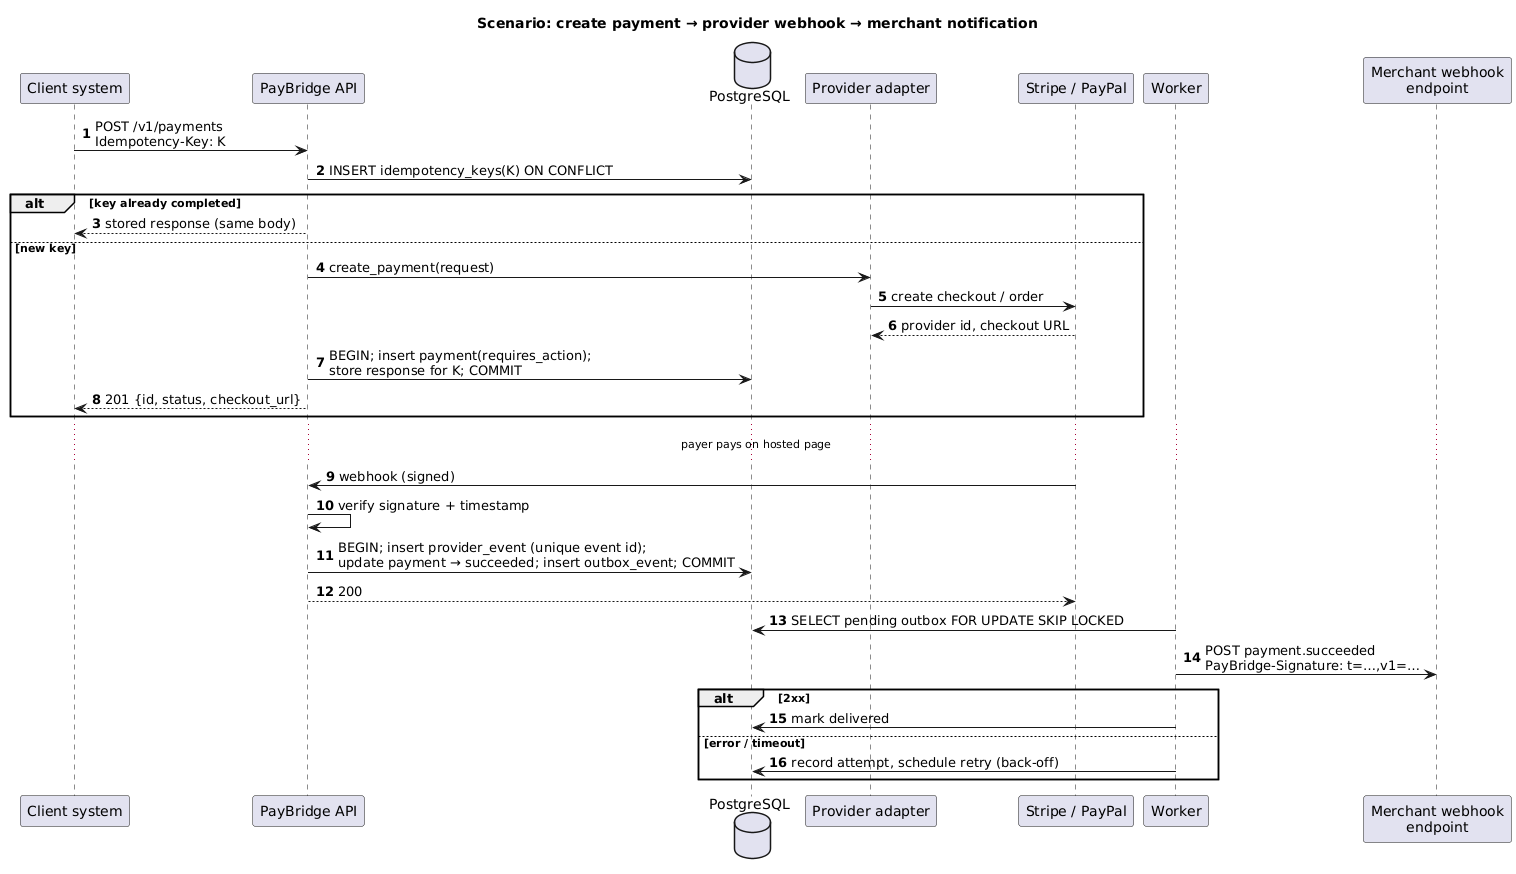

The diagram above was rendered by PlantUML. Its source (embedded in the PNG):
@startuml sequence-create-payment
title Scenario: create payment → provider webhook → merchant notification
skinparam defaultFontName DejaVu Sans
skinparam shadowing false
autonumber
participant "Client system" as C
participant "PayBridge API" as API
database "PostgreSQL" as DB
participant "Provider adapter" as A
participant "Stripe / PayPal" as P
participant "Worker" as W
participant "Merchant webhook\nendpoint" as M

C -> API : POST /v1/payments\nIdempotency-Key: K
API -> DB : INSERT idempotency_keys(K) ON CONFLICT
alt key already completed
  API --> C : stored response (same body)
else new key
  API -> A : create_payment(request)
  A -> P : create checkout / order
  P --> A : provider id, checkout URL
  API -> DB : BEGIN; insert payment(requires_action);\nstore response for K; COMMIT
  API --> C : 201 {id, status, checkout_url}
end
... payer pays on hosted page ...
P -> API : webhook (signed)
API -> API : verify signature + timestamp
API -> DB : BEGIN; insert provider_event (unique event id);\nupdate payment → succeeded; insert outbox_event; COMMIT
API --> P : 200
W -> DB : SELECT pending outbox FOR UPDATE SKIP LOCKED
W -> M : POST payment.succeeded\nPayBridge-Signature: t=…,v1=…
alt 2xx
  W -> DB : mark delivered
else error / timeout
  W -> DB : record attempt, schedule retry (back-off)
end
@enduml